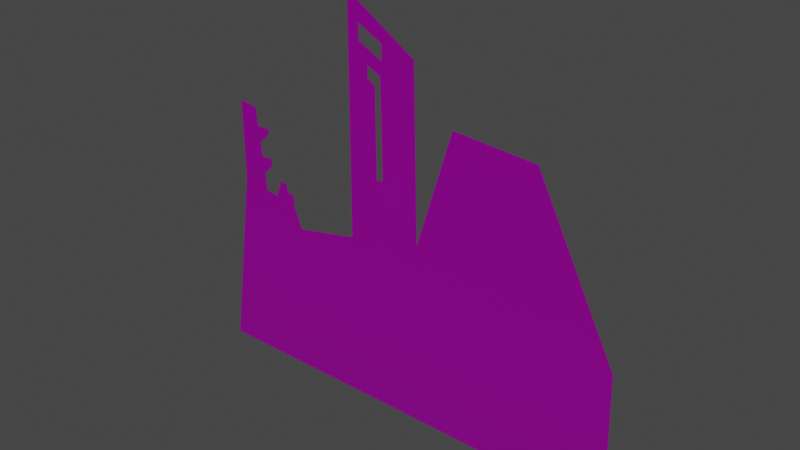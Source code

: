 # Source: Vista07.blend  (saved by Blender 3.1.7; exported with 4.5.12 LTS)
import bpy
from mathutils import Matrix  # noqa: F401  (used for matrix-valued properties, if any)

bpy.ops.wm.read_factory_settings(use_empty=True)
scene = bpy.context.scene
scene.name = 'Scene'

# ---- images (referenced by path relative to the original .blend; pixels are not part of the script)
import os
ASSET_DIR = os.environ.get("B2B_ASSET_DIR", "")  # directory of the original .blend (textures are referenced by path, not embedded)
HERE = os.path.dirname(os.path.abspath(__file__))  # packed textures are extracted next to this script under _unpacked/

def load_image(name, relpath, width, height, colorspace="sRGB"):
    """Load a texture the original file referenced (path relative to the .blend, or extracted next to this script)."""
    p = next((c for c in (os.path.join(HERE, relpath), os.path.join(ASSET_DIR, relpath)) if relpath and os.path.exists(c)), "")
    if p:
        img = bpy.data.images.load(p, check_existing=True)
        img.name = name
    else:  # same state as the original file: an image datablock whose file is absent (Cycles renders it pink)
        img = bpy.data.images.new(name, width, height)
        img.source = "FILE"
        img.filepath = "//" + (relpath or name)
    img.colorspace_settings.name = colorspace
    return img
img_t_env_struct_scrapyard_metal_03_bc_dds = load_image('T_ENV_STRUCT_Scrapyard_Metal_03_BC.dds', 'T_ENV_STRUCT_Scrapyard_Metal_03_BC.dds', 1024, 1024, 'sRGB')
img_t_env_struct_scrapyard_metal_03_mra_dds = load_image('T_ENV_STRUCT_Scrapyard_Metal_03_MRA.dds', 'T_ENV_STRUCT_Scrapyard_Metal_03_MRA.dds', 1024, 1024, 'sRGB')
img_t_env_struct_scrapyard_metal_03_n_dds = load_image('T_ENV_STRUCT_Scrapyard_Metal_03_N.dds', 'T_ENV_STRUCT_Scrapyard_Metal_03_N.dds', 1024, 1024, 'sRGB')

# ---- materials (node trees are filled in below, after node groups)
mat_mi_env_scrapyard_metal_01 = bpy.data.materials.new('MI_ENV_Scrapyard_Metal_01')
mat_mi_env_scrapyard_metal_01.use_transparent_shadow = False

# ---- material node trees
mat_mi_env_scrapyard_metal_01.use_nodes = True; mat_mi_env_scrapyard_metal_01.node_tree.nodes.clear()
_N = mat_mi_env_scrapyard_metal_01.node_tree.nodes; _L = mat_mi_env_scrapyard_metal_01.node_tree.links
n0 = _N.new('ShaderNodeBsdfPrincipled'); n0.name = 'Principled BSDF'; n0.location = (10, 300)
n0.distribution = 'GGX'
n0.subsurface_method = 'RANDOM_WALK_SKIN'
n0.inputs[3].default_value = 1.45
n0.inputs[27].default_value = (0.0, 0.0, 0.0, 1.0)
n0.inputs[28].default_value = 1.0
n1 = _N.new('ShaderNodeOutputMaterial'); n1.name = 'Material Output'; n1.location = (300, 300)
n2 = _N.new('ShaderNodeTexImage'); n2.name = 'Image Texture'; n2.location = (-407, 289)
n2.image = img_t_env_struct_scrapyard_metal_03_bc_dds
n3 = _N.new('ShaderNodeTexImage'); n3.name = 'Image Texture.001'; n3.location = (-531, 45)
n3.image = img_t_env_struct_scrapyard_metal_03_mra_dds
n4 = _N.new('ShaderNodeTexImage'); n4.name = 'Image Texture.002'; n4.location = (-590, -209)
n4.image = img_t_env_struct_scrapyard_metal_03_n_dds
n5 = _N.new('ShaderNodeNormalMap'); n5.name = 'Normal Map'; n5.location = (-282, -232)
_L.new(n0.outputs[0], n1.inputs[0])
_L.new(n2.outputs[0], n0.inputs[0])
_L.new(n3.outputs[0], n0.inputs[1])
_L.new(n3.outputs[0], n0.inputs[2])
_L.new(n4.outputs[0], n5.inputs[1])
_L.new(n5.outputs[0], n0.inputs[5])
n1.is_active_output = True

# ---- world
world_world = bpy.data.worlds.new('World'); scene.world = world_world
world_world.use_nodes = True; world_world.node_tree.nodes.clear()
_N = world_world.node_tree.nodes; _L = world_world.node_tree.links
n0 = _N.new('ShaderNodeOutputWorld'); n0.name = 'World Output'; n0.location = (300, 300)
n1 = _N.new('ShaderNodeBackground'); n1.name = 'Background'; n1.location = (10, 300)
n1.inputs[0].default_value = (0.05088, 0.05088, 0.05088, 1.0)
_L.new(n1.outputs[0], n0.inputs[0])
n0.is_active_output = True
world_world.color = (0.05088, 0.05088, 0.05088)
world_world.use_sun_shadow = False
world_world.sun_shadow_jitter_overblur = 0.0

# ---- meshes
me_sm_env_struct_scrapyard_vista_07_md_001 = bpy.data.meshes.new('SM_ENV_STRUCT_ScrapYard_Vista_07.md.001')
me_sm_env_struct_scrapyard_vista_07_md_001.from_pydata([(12.99, 2.365e-06, 7.708), (7.532, 2.365e-06, -1.771e-21), (13.22, 2.365e-06, -1.771e-21), (8.51, 2.365e-06, 16.5), (4.57, 2.365e-06, -1.771e-21), (3.905, 2.365e-06, 16.86), (1.895, 2.365e-06, 10.32), (-1.997, 2.365e-06, 3.798e-16), (-2.321, 2.365e-06, 9.39), (-5.929, -7.629e-08, 8.641), (-5.958, 2.365e-06, -1.771e-21), (-11.54, 2.365e-06, -1.771e-21), (-0.6189, 2.365e-06, 13.05), (-10.02, 2.365e-06, 10.43), (-2.321, 2.365e-06, 16.37), (-0.2429, 2.365e-06, 13.14), (-0.6775, 2.365e-06, 17.93), (1.721, 2.365e-06, 17.11), (-1.113, 2.365e-06, 18.14), (-0.3612, 2.365e-06, 18.44), (-2.321, 2.365e-06, 18.97), (-0.2611, 2.365e-06, 19.19), (-1.128, 2.365e-06, 18.81), (1.656, 2.365e-06, 19.67), (-1.65, 2.365e-06, 19.91), (-0.2652, 2.365e-06, 20.03), (-1.657, 2.365e-06, 20.75), (-2.321, 2.365e-06, 22.23), (-8.426, 2.365e-06, 10.2), (-7.691, 2.365e-06, 10.09), (-8.504, 2.365e-06, 11.18), (-6.432, -7.629e-08, 9.916), (-8.633, 2.365e-06, 12.1), (-7.927, 2.365e-06, 11.74), (-7.948, 2.365e-06, 12.15), (-8.717, 2.365e-06, 12.9), (-10.02, 2.365e-06, 14.96), (-6.882, -7.629e-08, 10.54), (-6.432, -7.629e-08, 10.48), (-7.352, -7.629e-08, 11.01), (-6.885, -7.629e-08, 10.98), (-8.851, 2.365e-06, 13.79), (-8.938, 2.365e-06, 14.81), (-8.053, 2.365e-06, 13.53), (-8.044, 2.365e-06, 13.8)], [], [(0, 1, 2), (1, 0, 3), (3, 4, 1), (4, 3, 5), (6, 4, 5), (7, 4, 6), (8, 7, 6), (9, 7, 8), (7, 9, 10), (9, 11, 10), (6, 12, 8), (11, 9, 13), (8, 12, 14), (12, 6, 15), (14, 12, 16), (15, 6, 17), (14, 16, 18), (15, 17, 19), (14, 18, 20), (19, 17, 21), (20, 18, 22), (21, 22, 19), (23, 21, 17), (22, 21, 24), (20, 22, 24), (23, 25, 21), (26, 20, 24), (23, 27, 25), (27, 20, 26), (25, 27, 26), (13, 9, 28), (9, 29, 28), (30, 13, 28), (29, 9, 31), (13, 30, 32), (30, 33, 32), (34, 32, 33), (35, 13, 32), (35, 36, 13), (29, 31, 37), (37, 31, 38), (37, 39, 29), (39, 37, 40), (36, 35, 41), (36, 41, 42), (43, 41, 35), (41, 43, 44)])
_uv = me_sm_env_struct_scrapyard_vista_07_md_001.uv_layers.new(name='UV_SINGLE')
_uv.uv.foreach_set('vector', [0.9902, 0.3628, 0.77, 0.05127, 1.0, 0.05127, 0.77, 0.05127, 0.9902, 0.3628, 0.8096, 0.7175, 0.8096, 0.7175, 0.6504, 0.05127, 0.77, 0.05127, 0.6504, 0.05127, 0.8096, 0.7175, 0.6235, 0.7322, 0.5425, 0.4678, 0.6504, 0.05127, 0.6235, 0.7322, 0.3853, 0.05127, 0.6504, 0.05127, 0.5425, 0.4678, 0.3721, 0.4307, 0.3853, 0.05127, 0.5425, 0.4678, 0.2264, 0.4004, 0.3853, 0.05127, 0.3721, 0.4307, 0.3853, 0.05127, 0.2264, 0.4004, 0.2253, 0.05127, 0.2264, 0.4004, -3.055e-05, 0.05127, 0.2253, 0.05127, 0.5425, 0.4678, 0.4409, 0.5784, 0.3721, 0.4307, -3.055e-05, 0.05127, 0.2264, 0.4004, 0.06116, 0.4722, 0.3721, 0.4307, 0.4409, 0.5784, 0.3721, 0.7122, 0.4409, 0.5784, 0.5425, 0.4678, 0.4561, 0.5818, 0.3721, 0.7122, 0.4409, 0.5784, 0.4385, 0.7753, 0.4561, 0.5818, 0.5425, 0.4678, 0.5352, 0.7422, 0.3721, 0.7122, 0.4385, 0.7753, 0.4209, 0.7839, 0.4561, 0.5818, 0.5352, 0.7422, 0.4512, 0.7957, 0.3721, 0.7122, 0.4209, 0.7839, 0.3721, 0.8174, 0.4512, 0.7957, 0.5352, 0.7422, 0.4553, 0.8263, 0.3721, 0.8174, 0.4209, 0.7839, 0.4204, 0.8108, 0.4553, 0.8263, 0.4204, 0.8108, 0.4512, 0.7957, 0.5327, 0.8457, 0.4553, 0.8263, 0.5352, 0.7422, 0.4204, 0.8108, 0.4553, 0.8263, 0.3992, 0.8551, 0.3721, 0.8174, 0.4204, 0.8108, 0.3992, 0.8551, 0.5327, 0.8457, 0.4551, 0.8601, 0.4553, 0.8263, 0.3989, 0.889, 0.3721, 0.8174, 0.3992, 0.8551, 0.5327, 0.8457, 0.3721, 0.949, 0.4551, 0.8601, 0.3721, 0.949, 0.3721, 0.8174, 0.3989, 0.889, 0.4551, 0.8601, 0.3721, 0.949, 0.3989, 0.889, 0.06116, 0.4722, 0.2264, 0.4004, 0.1256, 0.4634, 0.2264, 0.4004, 0.1553, 0.459, 0.1256, 0.4634, 0.1225, 0.5027, 0.06116, 0.4722, 0.1256, 0.4634, 0.1553, 0.459, 0.2264, 0.4004, 0.2062, 0.4517, 0.06116, 0.4722, 0.1225, 0.5027, 0.1173, 0.5398, 0.1225, 0.5027, 0.1458, 0.5254, 0.1173, 0.5398, 0.1449, 0.542, 0.1173, 0.5398, 0.1458, 0.5254, 0.1139, 0.5723, 0.06116, 0.4722, 0.1173, 0.5398, 0.1139, 0.5723, 0.06116, 0.6555, 0.06116, 0.4722, 0.1553, 0.459, 0.2062, 0.4517, 0.188, 0.4771, 0.188, 0.4771, 0.2062, 0.4517, 0.2062, 0.4746, 0.188, 0.4771, 0.1689, 0.4961, 0.1553, 0.459, 0.1689, 0.4961, 0.188, 0.4771, 0.1879, 0.4946, 0.06116, 0.6555, 0.1139, 0.5723, 0.1085, 0.6082, 0.06116, 0.6555, 0.1085, 0.6082, 0.105, 0.6492, 0.1407, 0.5977, 0.1085, 0.6082, 0.1139, 0.5723, 0.1085, 0.6082, 0.1407, 0.5977, 0.141, 0.6084])
_uv.active_render = True
_uv = me_sm_env_struct_scrapyard_vista_07_md_001.uv_layers.new(name='EXTRAUVS0')
_uv.uv.foreach_set('vector', [0.3298, 0.05811, 0.0495, 0.2568, 0.0495, 0.0498, 0.0495, 0.2568, 0.3298, 0.05811, 0.6494, 0.2212, 0.6494, 0.2212, 0.0495, 0.3647, 0.0495, 0.2568, 0.0495, 0.3647, 0.6494, 0.2212, 0.6631, 0.3887, 0.4248, 0.4619, 0.0495, 0.3647, 0.6631, 0.3887, 0.0495, 0.6035, 0.0495, 0.3647, 0.4248, 0.4619, 0.3911, 0.6152, 0.0495, 0.6035, 0.4248, 0.4619, 0.3638, 0.7466, 0.0495, 0.6035, 0.3911, 0.6152, 0.0495, 0.6035, 0.3638, 0.7466, 0.0495, 0.7476, 0.3638, 0.7466, 0.0495, 0.9505, 0.0495, 0.7476, 0.4248, 0.4619, 0.5244, 0.5532, 0.3911, 0.6152, 0.0495, 0.9505, 0.3638, 0.7466, 0.4287, 0.8954, 0.3911, 0.6152, 0.5244, 0.5532, 0.645, 0.6152, 0.5244, 0.5532, 0.4248, 0.4619, 0.5273, 0.5396, 0.645, 0.6152, 0.5244, 0.5532, 0.7017, 0.5554, 0.5273, 0.5396, 0.4248, 0.4619, 0.6719, 0.4683, 0.645, 0.6152, 0.7017, 0.5554, 0.7095, 0.5713, 0.5273, 0.5396, 0.6719, 0.4683, 0.7202, 0.5439, 0.645, 0.6152, 0.7095, 0.5713, 0.7397, 0.6152, 0.7202, 0.5439, 0.6719, 0.4683, 0.7476, 0.5403, 0.7397, 0.6152, 0.7095, 0.5713, 0.7339, 0.5718, 0.7476, 0.5403, 0.7339, 0.5718, 0.7202, 0.5439, 0.7651, 0.4707, 0.7476, 0.5403, 0.6719, 0.4683, 0.7339, 0.5718, 0.7476, 0.5403, 0.7734, 0.5908, 0.7397, 0.6152, 0.7339, 0.5718, 0.7734, 0.5908, 0.7651, 0.4707, 0.7783, 0.5405, 0.7476, 0.5403, 0.8042, 0.5911, 0.7397, 0.6152, 0.7734, 0.5908, 0.7651, 0.4707, 0.8584, 0.6152, 0.7783, 0.5405, 0.8584, 0.6152, 0.7397, 0.6152, 0.8042, 0.5911, 0.7783, 0.5405, 0.8584, 0.6152, 0.8042, 0.5911, 0.4287, 0.8954, 0.3638, 0.7466, 0.4204, 0.8373, 0.3638, 0.7466, 0.4167, 0.8105, 0.4204, 0.8373, 0.4563, 0.8402, 0.4287, 0.8954, 0.4204, 0.8373, 0.4167, 0.8105, 0.3638, 0.7466, 0.4102, 0.7648, 0.4287, 0.8954, 0.4563, 0.8402, 0.4897, 0.8448, 0.4563, 0.8402, 0.4768, 0.8192, 0.4897, 0.8448, 0.4917, 0.8199, 0.4897, 0.8448, 0.4768, 0.8192, 0.5186, 0.8479, 0.4287, 0.8954, 0.4897, 0.8448, 0.5186, 0.8479, 0.5938, 0.8954, 0.4287, 0.8954, 0.4167, 0.8105, 0.4102, 0.7648, 0.4329, 0.7811, 0.4329, 0.7811, 0.4102, 0.7648, 0.4307, 0.7648, 0.4329, 0.7811, 0.45, 0.7982, 0.4167, 0.8105, 0.45, 0.7982, 0.4329, 0.7811, 0.449, 0.7812, 0.5938, 0.8954, 0.5186, 0.8479, 0.5513, 0.8528, 0.5938, 0.8954, 0.5513, 0.8528, 0.5879, 0.856, 0.5415, 0.8237, 0.5513, 0.8528, 0.5186, 0.8479, 0.5513, 0.8528, 0.5415, 0.8237, 0.5513, 0.8235])
_ca = me_sm_env_struct_scrapyard_vista_07_md_001.color_attributes.new('PSKVTXCOL_0', 'BYTE_COLOR', 'CORNER')
_ca.data.foreach_set('color', [0.0, 0.0, 0.0, 1.0, 0.0, 0.0, 0.0, 1.0, 0.0, 0.0, 0.0, 1.0, 0.0, 0.0, 0.0, 1.0, 0.0, 0.0, 0.0, 1.0, 0.0, 0.0, 0.0, 1.0, 0.0, 0.0, 0.0, 1.0, 0.0, 0.0, 0.0, 1.0, 0.0, 0.0, 0.0, 1.0, 0.0, 0.0, 0.0, 1.0, 0.0, 0.0, 0.0, 1.0, 0.0, 0.0, 0.0, 1.0, 0.0, 0.0, 0.0, 1.0, 0.0, 0.0, 0.0, 1.0, 0.0, 0.0, 0.0, 1.0, 0.0, 0.0, 0.0, 1.0, 0.0, 0.0, 0.0, 1.0, 0.0, 0.0, 0.0, 1.0, 0.0, 0.0, 0.0, 1.0, 0.0, 0.0, 0.0, 1.0, 0.0, 0.0, 0.0, 1.0, 0.0, 0.0, 0.0, 1.0, 0.0, 0.0, 0.0, 1.0, 0.0, 0.0, 0.0, 1.0, 0.0, 0.0, 0.0, 1.0, 0.0, 0.0, 0.0, 1.0, 0.0, 0.0, 0.0, 1.0, 0.0, 0.0, 0.0, 1.0, 0.0, 0.0, 0.0, 1.0, 0.0, 0.0, 0.0, 1.0, 0.0, 0.0, 0.0, 1.0, 0.0, 0.0, 0.0, 1.0, 0.0, 0.0, 0.0, 1.0, 0.0, 0.0, 0.0, 1.0, 0.0, 0.0, 0.0, 1.0, 0.0, 0.0, 0.0, 1.0, 0.0, 0.0, 0.0, 1.0, 0.0, 0.0, 0.0, 1.0, 0.0, 0.0, 0.0, 1.0, 0.0, 0.0, 0.0, 1.0, 0.0, 0.0, 0.0, 1.0, 0.0, 0.0, 0.0, 1.0, 0.0, 0.0, 0.0, 1.0, 0.0, 0.0, 0.0, 1.0, 0.0, 0.0, 0.0, 1.0, 0.0, 0.0, 0.0, 1.0, 0.0, 0.0, 0.0, 1.0, 0.0, 0.0, 0.0, 1.0, 0.0, 0.0, 0.0, 1.0, 0.0, 0.0, 0.0, 1.0, 0.0, 0.0, 0.0, 1.0, 0.0, 0.0, 0.0, 1.0, 0.0, 0.0, 0.0, 1.0, 0.0, 0.0, 0.0, 1.0, 0.0, 0.0, 0.0, 1.0, 0.0, 0.0, 0.0, 1.0, 0.0, 0.0, 0.0, 1.0, 0.0, 0.0, 0.0, 1.0, 0.0, 0.0, 0.0, 1.0, 0.0, 0.0, 0.0, 1.0, 0.0, 0.0, 0.0, 1.0, 0.0, 0.0, 0.0, 1.0, 0.0, 0.0, 0.0, 1.0, 0.0, 0.0, 0.0, 1.0, 0.0, 0.0, 0.0, 1.0, 0.0, 0.0, 0.0, 1.0, 0.0, 0.0, 0.0, 1.0, 0.0, 0.0, 0.0, 1.0, 0.0, 0.0, 0.0, 1.0, 0.0, 0.0, 0.0, 1.0, 0.0, 0.0, 0.0, 1.0, 0.0, 0.0, 0.0, 1.0, 0.0, 0.0, 0.0, 1.0, 0.0, 0.0, 0.0, 1.0, 0.0, 0.0, 0.0, 1.0, 0.0, 0.0, 0.0, 1.0, 0.0, 0.0, 0.0, 1.0, 0.0, 0.0, 0.0, 1.0, 0.0, 0.0, 0.0, 1.0, 0.0, 0.0, 0.0, 1.0, 0.0, 0.0, 0.0, 1.0, 0.0, 0.0, 0.0, 1.0, 0.0, 0.0, 0.0, 1.0, 0.0, 0.0, 0.0, 1.0, 0.0, 0.0, 0.0, 1.0, 0.0, 0.0, 0.0, 1.0, 0.0, 0.0, 0.0, 1.0, 0.0, 0.0, 0.0, 1.0, 0.0, 0.0, 0.0, 1.0, 0.0, 0.0, 0.0, 1.0, 0.0, 0.0, 0.0, 1.0, 0.0, 0.0, 0.0, 1.0, 0.0, 0.0, 0.0, 1.0, 0.0, 0.0, 0.0, 1.0, 0.0, 0.0, 0.0, 1.0, 0.0, 0.0, 0.0, 1.0, 0.0, 0.0, 0.0, 1.0, 0.0, 0.0, 0.0, 1.0, 0.0, 0.0, 0.0, 1.0, 0.0, 0.0, 0.0, 1.0, 0.0, 0.0, 0.0, 1.0, 0.0, 0.0, 0.0, 1.0, 0.0, 0.0, 0.0, 1.0, 0.0, 0.0, 0.0, 1.0, 0.0, 0.0, 0.0, 1.0, 0.0, 0.0, 0.0, 1.0, 0.0, 0.0, 0.0, 1.0, 0.0, 0.0, 0.0, 1.0, 0.0, 0.0, 0.0, 1.0, 0.0, 0.0, 0.0, 1.0, 0.0, 0.0, 0.0, 1.0, 0.0, 0.0, 0.0, 1.0, 0.0, 0.0, 0.0, 1.0, 0.0, 0.0, 0.0, 1.0, 0.0, 0.0, 0.0, 1.0, 0.0, 0.0, 0.0, 1.0, 0.0, 0.0, 0.0, 1.0, 0.0, 0.0, 0.0, 1.0, 0.0, 0.0, 0.0, 1.0, 0.0, 0.0, 0.0, 1.0, 0.0, 0.0, 0.0, 1.0, 0.0, 0.0, 0.0, 1.0, 0.0, 0.0, 0.0, 1.0, 0.0, 0.0, 0.0, 1.0, 0.0, 0.0, 0.0, 1.0, 0.0, 0.0, 0.0, 1.0, 0.0, 0.0, 0.0, 1.0, 0.0, 0.0, 0.0, 1.0, 0.0, 0.0, 0.0, 1.0, 0.0, 0.0, 0.0, 1.0, 0.0, 0.0, 0.0, 1.0, 0.0, 0.0, 0.0, 1.0, 0.0, 0.0, 0.0, 1.0, 0.0, 0.0, 0.0, 1.0, 0.0, 0.0, 0.0, 1.0, 0.0, 0.0, 0.0, 1.0, 0.0, 0.0, 0.0, 1.0, 0.0, 0.0, 0.0, 1.0, 0.0, 0.0, 0.0, 1.0, 0.0, 0.0, 0.0, 1.0, 0.0, 0.0, 0.0, 1.0])
me_sm_env_struct_scrapyard_vista_07_md_001.materials.append(mat_mi_env_scrapyard_metal_01)
me_sm_env_struct_scrapyard_vista_07_md_001.use_remesh_fix_poles = True
me_sm_env_struct_scrapyard_vista_07_md_001.use_remesh_preserve_attributes = False
me_sm_env_struct_scrapyard_vista_07_md_001.update()

# ---- objects
ob_sm_env_struct_scrapyard_vista_07_mo = bpy.data.objects.new('SM_ENV_STRUCT_ScrapYard_Vista_07.mo', me_sm_env_struct_scrapyard_vista_07_md_001)

# ---- transforms, parenting, visibility, modifiers, constraints
ob_sm_env_struct_scrapyard_vista_07_mo.location = (0.0, 0.0, 0.0)

# ---- collection membership
scene.collection.objects.link(ob_sm_env_struct_scrapyard_vista_07_mo)

# ---- scene / render settings (as saved in the file)
scene.frame_start = 1; scene.frame_end = 250; scene.frame_set(1)
scene.render.engine = 'BLENDER_EEVEE_NEXT'
scene.cycles.sampling_pattern = 'TABULATED_SOBOL'
scene.cycles.use_light_tree = False
scene.view_settings.view_transform = 'Filmic'
bpy.context.view_layer.update()

# ---- added for rendering (the .blend has no active camera and no usable light): camera, sun
cam_auto = bpy.data.cameras.new('AutoCamera')
cam_auto.lens = 50.0
cam_auto.sensor_width = 36.0
cam_auto.clip_end = 1000.0
ob_auto_camera = bpy.data.objects.new('AutoCamera', cam_auto)
scene.collection.objects.link(ob_auto_camera)
ob_auto_camera.location = (31.631, -36.9465, 35.7475)
ob_auto_camera.rotation_euler = (1.09748, -7.21219e-08, 0.694738)
scene.camera = ob_auto_camera
light_auto_sun = bpy.data.lights.new('AutoSun', 'SUN')
light_auto_sun.energy = 3.0
light_auto_sun.angle = 0.0523599
ob_auto_sun = bpy.data.objects.new('AutoSun', light_auto_sun)
scene.collection.objects.link(ob_auto_sun)
ob_auto_sun.rotation_euler = (0.872665, 0.174533, 0.523599)
bpy.context.view_layer.update()

